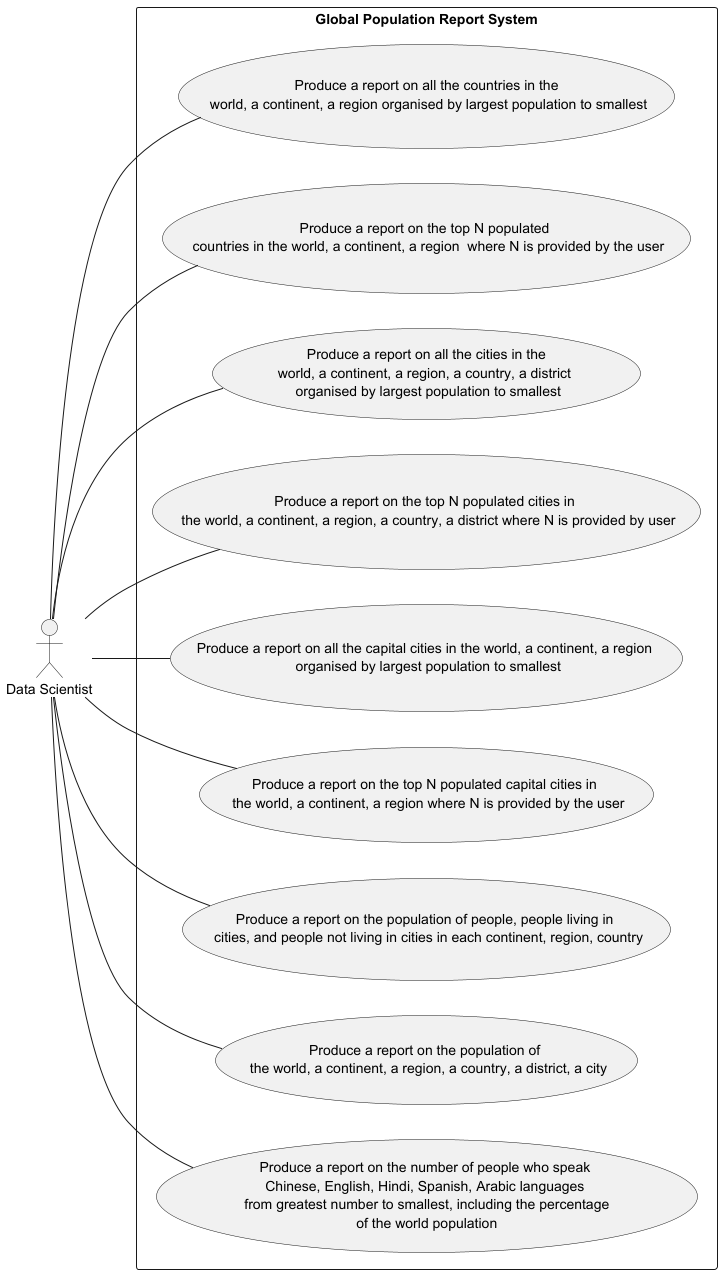

The diagram above was rendered by PlantUML. Its source (embedded in the PNG):
@startuml
left to right direction

actor "Data Scientist" as DS

rectangle "Global Population Report System" {
    usecase "Produce a report on all the countries in the\n world, a continent, a region organised by largest population to smallest" as UC1to3
    usecase "Produce a report on the top N populated \n countries in the world, a continent, a region  where N is provided by the user" as UC4to6
    usecase "Produce a report on all the cities in the\n world, a continent, a region, a country, a district  \n organised by largest population to smallest" as UC7to11
    usecase "Produce a report on the top N populated cities in \n the world, a continent, a region, a country, a district where N is provided by user" as UC12to16
    usecase "Produce a report on all the capital cities in the world, a continent, a region \n organised by largest population to smallest" as UC17to19
    usecase "Produce a report on the top N populated capital cities in \n the world, a continent, a region where N is provided by the user" as UC20to22
    usecase "Produce a report on the population of people, people living in \n cities, and people not living in cities in each continent, region, country" as UC23to25
    usecase "Produce a report on the population of \n the world, a continent, a region, a country, a district, a city" as UC26to31
    usecase "Produce a report on the number of people who speak \nChinese, English, Hindi, Spanish, Arabic languages \n from greatest number to smallest, including the percentage \nof the world population" as UC32
}

DS -- UC1to3
DS -- UC4to6
DS -- UC7to11
DS -- UC12to16
DS -- UC17to19
DS -- UC20to22
DS -- UC23to25
DS -- UC26to31
DS -- UC32
@enduml